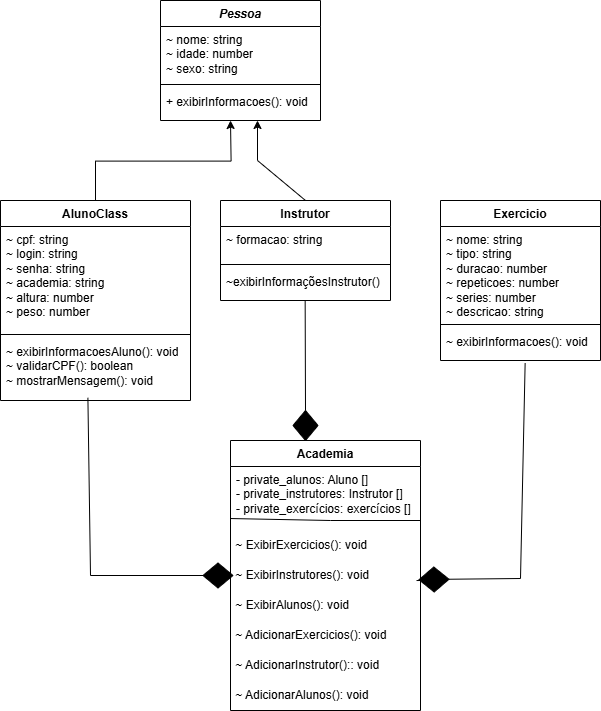

The diagram above was exported from draw.io. Its source (the exported page's mxGraphModel, read from the mxfile embedded in the PNG):
<mxGraphModel dx="2587" dy="2049" grid="1" gridSize="10" guides="1" tooltips="1" connect="1" arrows="1" fold="1" page="1" pageScale="1" pageWidth="827" pageHeight="1169" math="0" shadow="0">
  <root>
    <mxCell id="0" />
    <mxCell id="1" parent="0" />
    <mxCell id="aI3viMhSlsQgJzAIZOuL-1" value="&lt;i&gt;Pessoa&lt;/i&gt;" style="swimlane;fontStyle=1;align=center;verticalAlign=top;childLayout=stackLayout;horizontal=1;startSize=26;horizontalStack=0;resizeParent=1;resizeParentMax=0;resizeLast=0;collapsible=1;marginBottom=0;whiteSpace=wrap;html=1;" parent="1" vertex="1">
      <mxGeometry x="-610" y="-140" width="160" height="120" as="geometry" />
    </mxCell>
    <mxCell id="aI3viMhSlsQgJzAIZOuL-2" value="~ nome: string&lt;div&gt;~ idade: number&lt;/div&gt;&lt;div&gt;~ sexo: string&lt;/div&gt;" style="text;strokeColor=none;fillColor=none;align=left;verticalAlign=top;spacingLeft=4;spacingRight=4;overflow=hidden;rotatable=0;points=[[0,0.5],[1,0.5]];portConstraint=eastwest;whiteSpace=wrap;html=1;" parent="aI3viMhSlsQgJzAIZOuL-1" vertex="1">
      <mxGeometry y="26" width="160" height="54" as="geometry" />
    </mxCell>
    <mxCell id="aI3viMhSlsQgJzAIZOuL-3" value="" style="line;strokeWidth=1;fillColor=none;align=left;verticalAlign=middle;spacingTop=-1;spacingLeft=3;spacingRight=3;rotatable=0;labelPosition=right;points=[];portConstraint=eastwest;strokeColor=inherit;" parent="aI3viMhSlsQgJzAIZOuL-1" vertex="1">
      <mxGeometry y="80" width="160" height="8" as="geometry" />
    </mxCell>
    <mxCell id="aI3viMhSlsQgJzAIZOuL-4" value="+ exibirInformacoes(): void" style="text;strokeColor=none;fillColor=none;align=left;verticalAlign=top;spacingLeft=4;spacingRight=4;overflow=hidden;rotatable=0;points=[[0,0.5],[1,0.5]];portConstraint=eastwest;whiteSpace=wrap;html=1;" parent="aI3viMhSlsQgJzAIZOuL-1" vertex="1">
      <mxGeometry y="88" width="160" height="32" as="geometry" />
    </mxCell>
    <mxCell id="aI3viMhSlsQgJzAIZOuL-5" value="Exercicio" style="swimlane;fontStyle=1;align=center;verticalAlign=top;childLayout=stackLayout;horizontal=1;startSize=26;horizontalStack=0;resizeParent=1;resizeParentMax=0;resizeLast=0;collapsible=1;marginBottom=0;whiteSpace=wrap;html=1;" parent="1" vertex="1">
      <mxGeometry x="-330" y="60" width="160" height="160" as="geometry" />
    </mxCell>
    <mxCell id="aI3viMhSlsQgJzAIZOuL-6" value="~ nome: string&lt;div&gt;~ tipo: string&lt;/div&gt;&lt;div&gt;~ duracao: number&lt;/div&gt;&lt;div&gt;~ repeticoes: number&lt;/div&gt;&lt;div&gt;&lt;span style=&quot;background-color: transparent; color: light-dark(rgb(0, 0, 0), rgb(255, 255, 255));&quot;&gt;~&lt;/span&gt;&amp;nbsp;&lt;span style=&quot;background-color: transparent; color: light-dark(rgb(0, 0, 0), rgb(255, 255, 255));&quot;&gt;series: number&lt;/span&gt;&lt;/div&gt;&lt;div&gt;&lt;span style=&quot;background-color: transparent; color: light-dark(rgb(0, 0, 0), rgb(255, 255, 255));&quot;&gt;~&lt;/span&gt;&amp;nbsp;descricao: string&lt;/div&gt;" style="text;strokeColor=none;fillColor=none;align=left;verticalAlign=top;spacingLeft=4;spacingRight=4;overflow=hidden;rotatable=0;points=[[0,0.5],[1,0.5]];portConstraint=eastwest;whiteSpace=wrap;html=1;" parent="aI3viMhSlsQgJzAIZOuL-5" vertex="1">
      <mxGeometry y="26" width="160" height="94" as="geometry" />
    </mxCell>
    <mxCell id="aI3viMhSlsQgJzAIZOuL-7" value="" style="line;strokeWidth=1;fillColor=none;align=left;verticalAlign=middle;spacingTop=-1;spacingLeft=3;spacingRight=3;rotatable=0;labelPosition=right;points=[];portConstraint=eastwest;strokeColor=inherit;" parent="aI3viMhSlsQgJzAIZOuL-5" vertex="1">
      <mxGeometry y="120" width="160" height="8" as="geometry" />
    </mxCell>
    <mxCell id="aI3viMhSlsQgJzAIZOuL-8" value="~ exibirInformacoes(): void&lt;div&gt;&lt;br&gt;&lt;/div&gt;" style="text;strokeColor=none;fillColor=none;align=left;verticalAlign=top;spacingLeft=4;spacingRight=4;overflow=hidden;rotatable=0;points=[[0,0.5],[1,0.5]];portConstraint=eastwest;whiteSpace=wrap;html=1;" parent="aI3viMhSlsQgJzAIZOuL-5" vertex="1">
      <mxGeometry y="128" width="160" height="32" as="geometry" />
    </mxCell>
    <mxCell id="aI3viMhSlsQgJzAIZOuL-9" value="AlunoClass" style="swimlane;fontStyle=1;align=center;verticalAlign=top;childLayout=stackLayout;horizontal=1;startSize=26;horizontalStack=0;resizeParent=1;resizeParentMax=0;resizeLast=0;collapsible=1;marginBottom=0;whiteSpace=wrap;html=1;" parent="1" vertex="1">
      <mxGeometry x="-770" y="60" width="190" height="200" as="geometry" />
    </mxCell>
    <mxCell id="aI3viMhSlsQgJzAIZOuL-10" value="~ cpf: string&lt;div&gt;~ login: string&lt;/div&gt;&lt;div&gt;~ senha: string&lt;/div&gt;&lt;div&gt;~ academia: string&lt;/div&gt;&lt;div&gt;~ altura: number&lt;/div&gt;&lt;div&gt;~ peso: number&lt;/div&gt;" style="text;strokeColor=none;fillColor=none;align=left;verticalAlign=top;spacingLeft=4;spacingRight=4;overflow=hidden;rotatable=0;points=[[0,0.5],[1,0.5]];portConstraint=eastwest;whiteSpace=wrap;html=1;" parent="aI3viMhSlsQgJzAIZOuL-9" vertex="1">
      <mxGeometry y="26" width="190" height="104" as="geometry" />
    </mxCell>
    <mxCell id="aI3viMhSlsQgJzAIZOuL-11" value="" style="line;strokeWidth=1;fillColor=none;align=left;verticalAlign=middle;spacingTop=-1;spacingLeft=3;spacingRight=3;rotatable=0;labelPosition=right;points=[];portConstraint=eastwest;strokeColor=inherit;" parent="aI3viMhSlsQgJzAIZOuL-9" vertex="1">
      <mxGeometry y="130" width="190" height="8" as="geometry" />
    </mxCell>
    <mxCell id="aI3viMhSlsQgJzAIZOuL-12" value="~ exibirInformacoesAluno(): void&lt;div&gt;~ validarCPF(): boolean&lt;/div&gt;&lt;div&gt;~ mostrarMensagem(): void&lt;/div&gt;" style="text;strokeColor=none;fillColor=none;align=left;verticalAlign=top;spacingLeft=4;spacingRight=4;overflow=hidden;rotatable=0;points=[[0,0.5],[1,0.5]];portConstraint=eastwest;whiteSpace=wrap;html=1;" parent="aI3viMhSlsQgJzAIZOuL-9" vertex="1">
      <mxGeometry y="138" width="190" height="62" as="geometry" />
    </mxCell>
    <mxCell id="aI3viMhSlsQgJzAIZOuL-13" value="Instrutor" style="swimlane;fontStyle=1;align=center;verticalAlign=top;childLayout=stackLayout;horizontal=1;startSize=26;horizontalStack=0;resizeParent=1;resizeParentMax=0;resizeLast=0;collapsible=1;marginBottom=0;whiteSpace=wrap;html=1;" parent="1" vertex="1">
      <mxGeometry x="-550" y="60" width="170" height="100" as="geometry" />
    </mxCell>
    <mxCell id="aI3viMhSlsQgJzAIZOuL-14" value="&lt;div&gt;~ formacao: string&lt;/div&gt;" style="text;strokeColor=none;fillColor=none;align=left;verticalAlign=top;spacingLeft=4;spacingRight=4;overflow=hidden;rotatable=0;points=[[0,0.5],[1,0.5]];portConstraint=eastwest;whiteSpace=wrap;html=1;" parent="aI3viMhSlsQgJzAIZOuL-13" vertex="1">
      <mxGeometry y="26" width="170" height="34" as="geometry" />
    </mxCell>
    <mxCell id="aI3viMhSlsQgJzAIZOuL-15" value="" style="line;strokeWidth=1;fillColor=none;align=left;verticalAlign=middle;spacingTop=-1;spacingLeft=3;spacingRight=3;rotatable=0;labelPosition=right;points=[];portConstraint=eastwest;strokeColor=inherit;" parent="aI3viMhSlsQgJzAIZOuL-13" vertex="1">
      <mxGeometry y="60" width="170" height="8" as="geometry" />
    </mxCell>
    <mxCell id="aI3viMhSlsQgJzAIZOuL-16" value="&lt;font style=&quot;vertical-align: inherit;&quot;&gt;&lt;font style=&quot;vertical-align: inherit;&quot;&gt;~exibirInformaçõesInstrutor()&lt;/font&gt;&lt;/font&gt;" style="text;strokeColor=none;fillColor=none;align=left;verticalAlign=top;spacingLeft=4;spacingRight=4;overflow=hidden;rotatable=0;points=[[0,0.5],[1,0.5]];portConstraint=eastwest;whiteSpace=wrap;html=1;" parent="aI3viMhSlsQgJzAIZOuL-13" vertex="1">
      <mxGeometry y="68" width="170" height="32" as="geometry" />
    </mxCell>
    <mxCell id="dj2Q5dt8vQ1RxWUHFUc0-7" value="Academia" style="swimlane;fontStyle=1;align=center;verticalAlign=top;childLayout=stackLayout;horizontal=1;startSize=26;horizontalStack=0;resizeParent=1;resizeParentMax=0;resizeLast=0;collapsible=1;marginBottom=0;whiteSpace=wrap;html=1;" parent="1" vertex="1">
      <mxGeometry x="-540" y="300" width="190" height="270" as="geometry" />
    </mxCell>
    <mxCell id="dj2Q5dt8vQ1RxWUHFUc0-8" value="- private_alunos: Aluno []&lt;div&gt;- private_instrutores: Instrutor []&lt;/div&gt;&lt;div&gt;- private_exercícios: exercícios []&lt;/div&gt;" style="text;strokeColor=none;fillColor=none;align=left;verticalAlign=top;spacingLeft=4;spacingRight=4;overflow=hidden;rotatable=0;points=[[0,0.5],[1,0.5]];portConstraint=eastwest;whiteSpace=wrap;html=1;" parent="dj2Q5dt8vQ1RxWUHFUc0-7" vertex="1">
      <mxGeometry y="26" width="190" height="64" as="geometry" />
    </mxCell>
    <mxCell id="dj2Q5dt8vQ1RxWUHFUc0-16" value="" style="endArrow=none;html=1;rounded=0;exitX=0;exitY=0.813;exitDx=0;exitDy=0;exitPerimeter=0;" parent="dj2Q5dt8vQ1RxWUHFUc0-7" source="dj2Q5dt8vQ1RxWUHFUc0-8" edge="1">
      <mxGeometry width="50" height="50" relative="1" as="geometry">
        <mxPoint x="60" y="170" as="sourcePoint" />
        <mxPoint x="190" y="80" as="targetPoint" />
        <Array as="points">
          <mxPoint x="100" y="80" />
        </Array>
      </mxGeometry>
    </mxCell>
    <mxCell id="dj2Q5dt8vQ1RxWUHFUc0-22" value="&amp;nbsp;~ ExibirExercicios(): void" style="text;html=1;align=left;verticalAlign=middle;resizable=0;points=[];autosize=1;strokeColor=none;fillColor=none;" parent="dj2Q5dt8vQ1RxWUHFUc0-7" vertex="1">
      <mxGeometry y="90" width="190" height="30" as="geometry" />
    </mxCell>
    <mxCell id="dj2Q5dt8vQ1RxWUHFUc0-21" value="&amp;nbsp;~ ExibirInstrutores(): void" style="text;html=1;align=left;verticalAlign=middle;resizable=0;points=[];autosize=1;strokeColor=none;fillColor=none;" parent="dj2Q5dt8vQ1RxWUHFUc0-7" vertex="1">
      <mxGeometry y="120" width="190" height="30" as="geometry" />
    </mxCell>
    <mxCell id="dj2Q5dt8vQ1RxWUHFUc0-20" value="&amp;nbsp;~ ExibirAlunos(): void" style="text;html=1;align=left;verticalAlign=middle;resizable=0;points=[];autosize=1;strokeColor=none;fillColor=none;" parent="dj2Q5dt8vQ1RxWUHFUc0-7" vertex="1">
      <mxGeometry y="150" width="190" height="30" as="geometry" />
    </mxCell>
    <mxCell id="dj2Q5dt8vQ1RxWUHFUc0-19" value="&amp;nbsp;~ AdicionarExercicios(): void" style="text;html=1;align=left;verticalAlign=middle;resizable=0;points=[];autosize=1;strokeColor=none;fillColor=none;" parent="dj2Q5dt8vQ1RxWUHFUc0-7" vertex="1">
      <mxGeometry y="180" width="190" height="30" as="geometry" />
    </mxCell>
    <mxCell id="dj2Q5dt8vQ1RxWUHFUc0-18" value="&amp;nbsp;~ AdicionarInstrutor():: void" style="text;html=1;align=left;verticalAlign=middle;resizable=0;points=[];autosize=1;strokeColor=none;fillColor=none;" parent="dj2Q5dt8vQ1RxWUHFUc0-7" vertex="1">
      <mxGeometry y="210" width="190" height="30" as="geometry" />
    </mxCell>
    <mxCell id="dj2Q5dt8vQ1RxWUHFUc0-17" value="&amp;nbsp;~ AdicionarAlunos(): void" style="text;html=1;align=left;verticalAlign=middle;resizable=0;points=[];autosize=1;strokeColor=none;fillColor=none;" parent="dj2Q5dt8vQ1RxWUHFUc0-7" vertex="1">
      <mxGeometry y="240" width="190" height="30" as="geometry" />
    </mxCell>
    <mxCell id="dj2Q5dt8vQ1RxWUHFUc0-11" value="" style="endArrow=classic;html=1;rounded=0;entryX=0.425;entryY=-0.006;entryDx=0;entryDy=0;exitX=0.547;exitY=0.938;exitDx=0;exitDy=0;exitPerimeter=0;entryPerimeter=0;" parent="1" target="dj2Q5dt8vQ1RxWUHFUc0-7" edge="1">
      <mxGeometry width="50" height="50" relative="1" as="geometry">
        <mxPoint x="-459.05999999999995" y="298.1400000000001" as="sourcePoint" />
        <mxPoint x="-430" y="180" as="targetPoint" />
      </mxGeometry>
    </mxCell>
    <mxCell id="ekpFxtFTaAaJtF8TPnHW-4" style="edgeStyle=orthogonalEdgeStyle;rounded=0;orthogonalLoop=1;jettySize=auto;html=1;exitX=0.5;exitY=0;exitDx=0;exitDy=0;" parent="1" source="aI3viMhSlsQgJzAIZOuL-9" edge="1">
      <mxGeometry relative="1" as="geometry">
        <mxPoint x="-540" y="-20" as="targetPoint" />
      </mxGeometry>
    </mxCell>
    <mxCell id="ekpFxtFTaAaJtF8TPnHW-21" value="" style="endArrow=classic;html=1;rounded=0;exitX=0.5;exitY=0;exitDx=0;exitDy=0;" parent="1" source="aI3viMhSlsQgJzAIZOuL-13" edge="1">
      <mxGeometry width="50" height="50" relative="1" as="geometry">
        <mxPoint x="-450" y="30" as="sourcePoint" />
        <mxPoint x="-513" y="-20" as="targetPoint" />
        <Array as="points">
          <mxPoint x="-513" y="20" />
        </Array>
      </mxGeometry>
    </mxCell>
    <mxCell id="Hwd_5Vigwaq15r3w5v9I-11" value="" style="endArrow=none;html=1;rounded=0;entryX=0.498;entryY=1;entryDx=0;entryDy=0;entryPerimeter=0;" edge="1" parent="1" target="aI3viMhSlsQgJzAIZOuL-16">
      <mxGeometry width="50" height="50" relative="1" as="geometry">
        <mxPoint x="-465" y="270" as="sourcePoint" />
        <mxPoint x="-290" y="180" as="targetPoint" />
      </mxGeometry>
    </mxCell>
    <mxCell id="Hwd_5Vigwaq15r3w5v9I-12" value="" style="endArrow=none;html=1;rounded=0;entryX=0.46;entryY=0.957;entryDx=0;entryDy=0;entryPerimeter=0;exitX=0.5;exitY=0;exitDx=0;exitDy=0;" edge="1" parent="1" source="Hwd_5Vigwaq15r3w5v9I-19" target="aI3viMhSlsQgJzAIZOuL-12">
      <mxGeometry width="50" height="50" relative="1" as="geometry">
        <mxPoint x="-455" y="280" as="sourcePoint" />
        <mxPoint x="-455" y="170" as="targetPoint" />
        <Array as="points">
          <mxPoint x="-680" y="435" />
        </Array>
      </mxGeometry>
    </mxCell>
    <mxCell id="Hwd_5Vigwaq15r3w5v9I-13" value="" style="endArrow=none;html=1;rounded=0;entryX=0.529;entryY=1.083;entryDx=0;entryDy=0;entryPerimeter=0;exitX=0.5;exitY=0;exitDx=0;exitDy=0;" edge="1" parent="1" source="Hwd_5Vigwaq15r3w5v9I-16" target="aI3viMhSlsQgJzAIZOuL-8">
      <mxGeometry width="50" height="50" relative="1" as="geometry">
        <mxPoint x="-455" y="280" as="sourcePoint" />
        <mxPoint x="-455" y="170" as="targetPoint" />
        <Array as="points">
          <mxPoint x="-250" y="438" />
        </Array>
      </mxGeometry>
    </mxCell>
    <mxCell id="Hwd_5Vigwaq15r3w5v9I-14" value="" style="rhombus;whiteSpace=wrap;html=1;fillColor=#000000;" vertex="1" parent="1">
      <mxGeometry x="-477.5" y="270" width="25" height="30" as="geometry" />
    </mxCell>
    <mxCell id="Hwd_5Vigwaq15r3w5v9I-17" value="" style="endArrow=none;html=1;rounded=0;entryX=0.529;entryY=1.083;entryDx=0;entryDy=0;entryPerimeter=0;exitX=1.018;exitY=0.667;exitDx=0;exitDy=0;exitPerimeter=0;" edge="1" parent="1" source="dj2Q5dt8vQ1RxWUHFUc0-21" target="Hwd_5Vigwaq15r3w5v9I-16">
      <mxGeometry width="50" height="50" relative="1" as="geometry">
        <mxPoint x="-347" y="440" as="sourcePoint" />
        <mxPoint x="-245" y="223" as="targetPoint" />
      </mxGeometry>
    </mxCell>
    <mxCell id="Hwd_5Vigwaq15r3w5v9I-16" value="" style="rhombus;whiteSpace=wrap;html=1;rotation=89;fillColor=#000000;" vertex="1" parent="1">
      <mxGeometry x="-349" y="424" width="25" height="30" as="geometry" />
    </mxCell>
    <mxCell id="Hwd_5Vigwaq15r3w5v9I-19" value="" style="rhombus;whiteSpace=wrap;html=1;rotation=-90;fillColor=#000000;" vertex="1" parent="1">
      <mxGeometry x="-565" y="420" width="25" height="30" as="geometry" />
    </mxCell>
  </root>
</mxGraphModel>